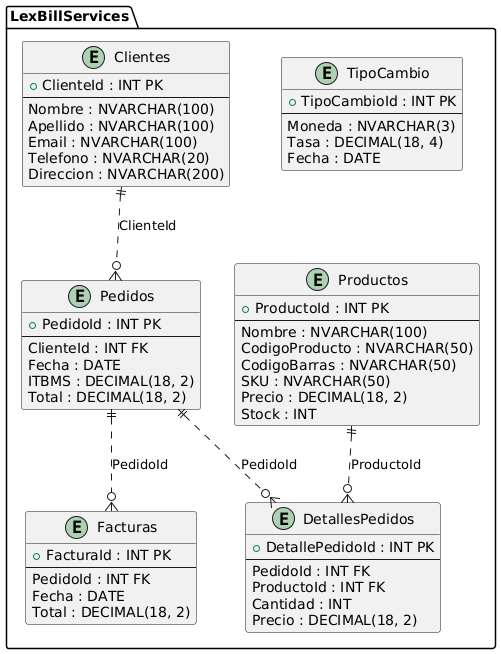

The diagram above was rendered by PlantUML. Its source (embedded in the PNG):
@startuml
!define RECTANGLE rect
!define ENTITY entity

package "LexBillServices" {
    ENTITY Clientes {
        + ClienteId : INT PK
        --
        Nombre : NVARCHAR(100)
        Apellido : NVARCHAR(100)
        Email : NVARCHAR(100)
        Telefono : NVARCHAR(20)
        Direccion : NVARCHAR(200)
    }

    ENTITY Productos {
        + ProductoId : INT PK
        --
        Nombre : NVARCHAR(100)
        CodigoProducto : NVARCHAR(50)
        CodigoBarras : NVARCHAR(50)
        SKU : NVARCHAR(50)
        Precio : DECIMAL(18, 2)
        Stock : INT
    }

    ENTITY Pedidos {
        + PedidoId : INT PK
        --
        ClienteId : INT FK
        Fecha : DATE
        ITBMS : DECIMAL(18, 2)
        Total : DECIMAL(18, 2)
    }

    ENTITY DetallesPedidos {
        + DetallePedidoId : INT PK
        --
        PedidoId : INT FK
        ProductoId : INT FK
        Cantidad : INT
        Precio : DECIMAL(18, 2)
    }

    ENTITY Facturas {
        + FacturaId : INT PK
        --
        PedidoId : INT FK
        Fecha : DATE
        Total : DECIMAL(18, 2)
    }

    ENTITY TipoCambio {
        + TipoCambioId : INT PK
        --
        Moneda : NVARCHAR(3)
        Tasa : DECIMAL(18, 4)
        Fecha : DATE
    }
}

Clientes ||..o{ Pedidos : "ClienteId"
Pedidos ||..o{ DetallesPedidos : "PedidoId"
Productos ||..o{ DetallesPedidos : "ProductoId"
Pedidos ||..o{ Facturas : "PedidoId"
@enduml